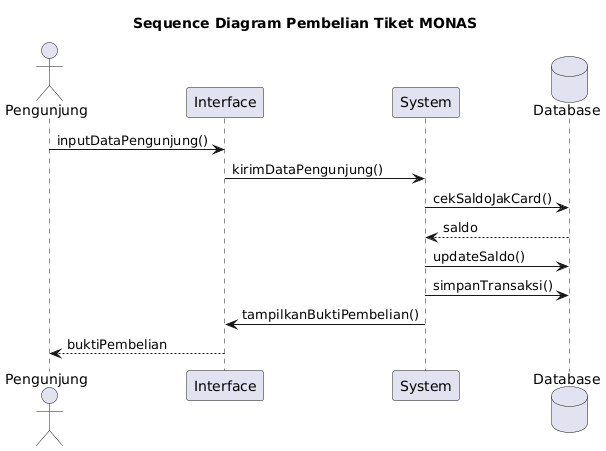

The diagram above was rendered by PlantUML. Its source (embedded in the PNG):
@startuml
title Sequence Diagram Pembelian Tiket MONAS 

actor Pengunjung
participant Interface
participant System
database Database

Pengunjung -> Interface : inputDataPengunjung()
Interface -> System : kirimDataPengunjung()

System -> Database : cekSaldoJakCard()
Database --> System : saldo

System -> Database : updateSaldo()
System -> Database : simpanTransaksi()

System -> Interface : tampilkanBuktiPembelian()
Interface --> Pengunjung : buktiPembelian
@enduml